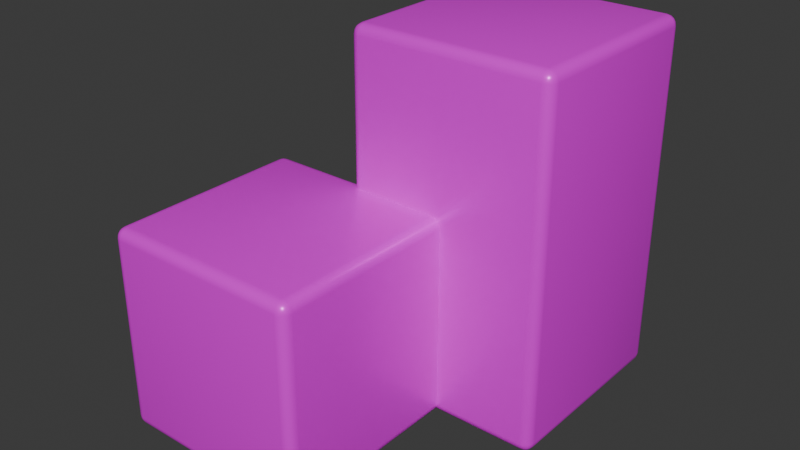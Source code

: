 # Source: Buildings.blend  (saved by Blender 5.1.30; exported with 4.5.12 LTS)
import bpy
from mathutils import Matrix  # noqa: F401  (used for matrix-valued properties, if any)

bpy.ops.wm.read_factory_settings(use_empty=True)
scene = bpy.context.scene
scene.name = 'Scene'

# ---- collections
col_collection = bpy.data.collections.new('Collection'); scene.collection.children.link(col_collection)

# ---- images (referenced by path relative to the original .blend; pixels are not part of the script)
import os
ASSET_DIR = os.environ.get("B2B_ASSET_DIR", "")  # directory of the original .blend (textures are referenced by path, not embedded)
HERE = os.path.dirname(os.path.abspath(__file__))  # packed textures are extracted next to this script under _unpacked/

def load_image(name, relpath, width, height, colorspace="sRGB"):
    """Load a texture the original file referenced (path relative to the .blend, or extracted next to this script)."""
    p = next((c for c in (os.path.join(HERE, relpath), os.path.join(ASSET_DIR, relpath)) if relpath and os.path.exists(c)), "")
    if p:
        img = bpy.data.images.load(p, check_existing=True)
        img.name = name
    else:  # same state as the original file: an image datablock whose file is absent (Cycles renders it pink)
        img = bpy.data.images.new(name, width, height)
        img.source = "FILE"
        img.filepath = "//" + (relpath or name)
    img.colorspace_settings.name = colorspace
    return img
img_buildings_albedo = load_image('Buildings.Albedo', 'textures/Buildings.Albedo.png', 1024, 1024, 'sRGB')

# ---- materials (node trees are filled in below, after node groups)
mat_base = bpy.data.materials.new('Base')
mat_base.alpha_threshold = 0.0
mat_base.use_backface_culling_lightprobe_volume = False
mat_base.roughness = 0.5
mat_base.line_color = (0.0, 0.0, 0.0, 1.0)

# ---- material node trees
mat_base.use_nodes = True; mat_base.node_tree.nodes.clear()
_N = mat_base.node_tree.nodes; _L = mat_base.node_tree.links
n0 = _N.new('ShaderNodeOutputMaterial'); n0.name = 'Material Output'; n0.location = (200, 100)
n1 = _N.new('ShaderNodeBsdfPrincipled'); n1.name = 'Principled BSDF'; n1.location = (-200, 100)
n1.inputs[1].default_value = 0.15
n1.inputs[2].default_value = 0.35
n2 = _N.new('ShaderNodeTexImage'); n2.name = 'Image Texture'; n2.location = (-576, 208)
n2.image = img_buildings_albedo
n3 = _N.new('ShaderNodeMapping'); n3.name = 'Mapping.001'; n3.location = (-888, 181)
n4 = _N.new('ShaderNodeTexCoord'); n4.name = 'Texture Coordinate.001'; n4.location = (-1068, 181)
_L.new(n1.outputs[0], n0.inputs[0])
_L.new(n4.outputs[2], n3.inputs[0])
_L.new(n3.outputs[0], n2.inputs[0])
_L.new(n2.outputs[0], n1.inputs[0])
n0.is_active_output = True

# ---- world
world_world = bpy.data.worlds.new('World'); scene.world = world_world
world_world.use_nodes = True; world_world.node_tree.nodes.clear()
_N = world_world.node_tree.nodes; _L = world_world.node_tree.links
n0 = _N.new('ShaderNodeOutputWorld'); n0.name = 'World Output'; n0.location = (200, 100)
n1 = _N.new('ShaderNodeBackground'); n1.name = 'Background'; n1.location = (-200, 100)
n1.inputs[0].default_value = (0.05088, 0.05088, 0.05088, 1.0)
_L.new(n1.outputs[0], n0.inputs[0])
n0.is_active_output = True
world_world.color = (0.05088, 0.05088, 0.05088)
world_world.sun_shadow_jitter_overblur = 0.0

# ---- meshes
me_cube_001 = bpy.data.meshes.new('Cube.001')
me_cube_001.from_pydata([(-1.0, -1.0, -1.0), (-1.0, -1.0, 1.0), (-1.0, 1.0, -1.0), (-1.0, 1.0, 1.0), (1.0, -1.0, -1.0), (1.0, -1.0, 1.0), (1.0, 1.0, -1.0), (1.0, 1.0, 1.0)], [], [(0, 1, 3, 2), (2, 3, 7, 6), (6, 7, 5, 4), (4, 5, 1, 0), (2, 6, 4, 0), (7, 3, 1, 5)])
me_cube_001.polygons.foreach_set('use_smooth', [True] * 6)
_uv = me_cube_001.uv_layers.new(name='UVMap')
_uv.uv.foreach_set('vector', [0.1927, 0.2681, 0.3723, 0.2681, 0.3723, 0.4476, 0.1927, 0.4476, 0.1927, 0.4476, 0.3723, 0.4476, 0.3723, 0.6272, 0.1927, 0.6272, 0.1927, 0.6272, 0.3723, 0.6272, 0.3723, 0.8067, 0.1927, 0.8067, 0.1927, 0.8067, 0.3723, 0.8067, 0.3723, 0.9863, 0.1927, 0.9863, 0.0132, 0.6272, 0.1927, 0.6272, 0.1927, 0.8067, 0.0132, 0.8067, 0.3723, 0.6272, 0.5518, 0.6272, 0.5518, 0.8067, 0.3723, 0.8067])
me_cube_001.materials.append(mat_base)
me_cube_001.update()
me_cube_002 = bpy.data.meshes.new('Cube.002')
me_cube_002.from_pydata([(0.007869, 0.8579, -1.0), (0.007869, 0.8579, 2.509), (0.007869, 2.858, -1.0), (0.007869, 2.858, 2.509), (2.008, 0.8579, -1.0), (2.008, 0.8579, 2.509), (2.008, 2.858, -1.0), (2.008, 2.858, 2.509)], [], [(0, 1, 3, 2), (2, 3, 7, 6), (6, 7, 5, 4), (4, 5, 1, 0), (2, 6, 4, 0), (7, 3, 1, 5)])
me_cube_002.polygons.foreach_set('use_smooth', [True] * 6)
_uv = me_cube_002.uv_layers.new(name='UVMap')
_uv.uv.foreach_set('vector', [0.9856, 0.1649, 0.9856, 0.4826, 0.8417, 0.4826, 0.8417, 0.1649, 0.8417, 0.1649, 0.8417, 0.4826, 0.6979, 0.4826, 0.6979, 0.1649, 0.6979, 0.1649, 0.6979, 0.4826, 0.5541, 0.4826, 0.5541, 0.1649, 0.5541, 0.1649, 0.5541, 0.4826, 0.4102, 0.4826, 0.4102, 0.1649, 0.6988, 0.02108, 0.6979, 0.1649, 0.5541, 0.1649, 0.555, 0.02108, 0.6979, 0.4826, 0.6988, 0.6264, 0.555, 0.6264, 0.5541, 0.4826])
me_cube_002.materials.append(mat_base)
me_cube_002.update()

# ---- objects
ob_cube_001 = bpy.data.objects.new('Cube.001', me_cube_001)
ob_cube_002 = bpy.data.objects.new('Cube.002', me_cube_002)

# ---- transforms, parenting, visibility, modifiers, constraints
ob_cube_001.location = (0.0, 0.0, 0.0)
_m = ob_cube_001.modifiers.new('Bevel', 'BEVEL')
_m.segments = 5
ob_cube_002.location = (0.0, 0.0, 0.0)
_m = ob_cube_002.modifiers.new('Bevel', 'BEVEL')
_m.segments = 4

# ---- collection membership
col_collection.objects.link(ob_cube_001)
col_collection.objects.link(ob_cube_002)

# ---- scene / render settings (as saved in the file)
scene.frame_start = 1; scene.frame_end = 250; scene.frame_set(1)
scene.render.engine = 'BLENDER_EEVEE_NEXT'
scene.render.bake_bias = 0.0
scene.render.bake_samples = 0
scene.cycles.sampling_pattern = 'TABULATED_SOBOL'
scene.eevee.use_volume_custom_range = False
bpy.context.view_layer.update()

# ---- added for rendering (the .blend has no active camera and no usable light): camera, sun
cam_auto = bpy.data.cameras.new('AutoCamera')
cam_auto.lens = 50.0
cam_auto.sensor_width = 36.0
cam_auto.clip_end = 1000.0
ob_auto_camera = bpy.data.objects.new('AutoCamera', cam_auto)
scene.collection.objects.link(ob_auto_camera)
ob_auto_camera.location = (6.07415, -5.75531, 5.21078)
ob_auto_camera.rotation_euler = (1.09748, -7.21219e-08, 0.694738)
scene.camera = ob_auto_camera
light_auto_sun = bpy.data.lights.new('AutoSun', 'SUN')
light_auto_sun.energy = 3.0
light_auto_sun.angle = 0.0523599
ob_auto_sun = bpy.data.objects.new('AutoSun', light_auto_sun)
scene.collection.objects.link(ob_auto_sun)
ob_auto_sun.rotation_euler = (0.872665, 0.174533, 0.523599)
bpy.context.view_layer.update()
